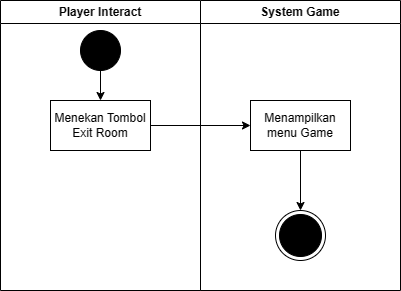

The diagram above was exported from draw.io. Its source (the exported page's mxGraphModel, read from the mxfile embedded in the PNG):
<mxGraphModel dx="664" dy="541" grid="1" gridSize="10" guides="1" tooltips="1" connect="1" arrows="1" fold="1" page="1" pageScale="1" pageWidth="850" pageHeight="1100" math="0" shadow="0">
  <root>
    <mxCell id="0" />
    <mxCell id="1" parent="0" />
    <mxCell id="nF6eIvGYE5FYVVuqPiJ2-2" value="Player Interact" style="swimlane;whiteSpace=wrap;html=1;" vertex="1" parent="1">
      <mxGeometry x="130" y="40" width="200" height="290" as="geometry" />
    </mxCell>
    <mxCell id="nF6eIvGYE5FYVVuqPiJ2-1" value="" style="ellipse;fillColor=strokeColor;html=1;" vertex="1" parent="nF6eIvGYE5FYVVuqPiJ2-2">
      <mxGeometry x="80" y="30" width="40" height="40" as="geometry" />
    </mxCell>
    <mxCell id="nF6eIvGYE5FYVVuqPiJ2-4" value="Menekan Tombol Exit Room" style="html=1;dashed=0;whiteSpace=wrap;" vertex="1" parent="nF6eIvGYE5FYVVuqPiJ2-2">
      <mxGeometry x="50" y="100" width="100" height="50" as="geometry" />
    </mxCell>
    <mxCell id="nF6eIvGYE5FYVVuqPiJ2-11" value="" style="endArrow=classic;html=1;rounded=0;exitX=0.5;exitY=1;exitDx=0;exitDy=0;entryX=0.5;entryY=0;entryDx=0;entryDy=0;" edge="1" parent="nF6eIvGYE5FYVVuqPiJ2-2" source="nF6eIvGYE5FYVVuqPiJ2-1" target="nF6eIvGYE5FYVVuqPiJ2-4">
      <mxGeometry width="50" height="50" relative="1" as="geometry">
        <mxPoint x="190" y="340" as="sourcePoint" />
        <mxPoint x="240" y="290" as="targetPoint" />
      </mxGeometry>
    </mxCell>
    <mxCell id="nF6eIvGYE5FYVVuqPiJ2-3" value="System Game" style="swimlane;whiteSpace=wrap;html=1;" vertex="1" parent="1">
      <mxGeometry x="330" y="40" width="200" height="290" as="geometry" />
    </mxCell>
    <mxCell id="nF6eIvGYE5FYVVuqPiJ2-20" style="edgeStyle=orthogonalEdgeStyle;rounded=0;orthogonalLoop=1;jettySize=auto;html=1;exitX=0.5;exitY=1;exitDx=0;exitDy=0;" edge="1" parent="nF6eIvGYE5FYVVuqPiJ2-3" source="nF6eIvGYE5FYVVuqPiJ2-5" target="nF6eIvGYE5FYVVuqPiJ2-10">
      <mxGeometry relative="1" as="geometry" />
    </mxCell>
    <mxCell id="nF6eIvGYE5FYVVuqPiJ2-5" value="Menampilkan menu Game" style="html=1;dashed=0;whiteSpace=wrap;" vertex="1" parent="nF6eIvGYE5FYVVuqPiJ2-3">
      <mxGeometry x="50" y="100" width="100" height="50" as="geometry" />
    </mxCell>
    <mxCell id="nF6eIvGYE5FYVVuqPiJ2-10" value="" style="ellipse;html=1;shape=endState;fillColor=strokeColor;" vertex="1" parent="nF6eIvGYE5FYVVuqPiJ2-3">
      <mxGeometry x="75" y="210" width="50" height="50" as="geometry" />
    </mxCell>
    <mxCell id="nF6eIvGYE5FYVVuqPiJ2-14" style="edgeStyle=orthogonalEdgeStyle;rounded=0;orthogonalLoop=1;jettySize=auto;html=1;exitX=1;exitY=0.5;exitDx=0;exitDy=0;entryX=0;entryY=0.5;entryDx=0;entryDy=0;" edge="1" parent="1" source="nF6eIvGYE5FYVVuqPiJ2-4" target="nF6eIvGYE5FYVVuqPiJ2-5">
      <mxGeometry relative="1" as="geometry" />
    </mxCell>
  </root>
</mxGraphModel>